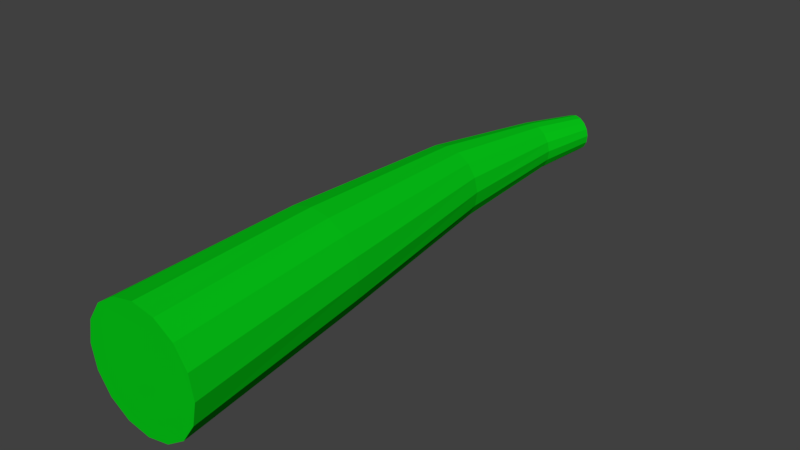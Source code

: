 # Source: melon1.blend  (saved by Blender 2.79.0; exported with 4.5.12 LTS)
import bpy
from mathutils import Matrix  # noqa: F401  (used for matrix-valued properties, if any)

bpy.ops.wm.read_factory_settings(use_empty=True)
scene = bpy.context.scene
scene.name = 'Scene'

# ---- collections
col_collection_1 = bpy.data.collections.new('Collection 1'); scene.collection.children.link(col_collection_1)

# ---- materials (node trees are filled in below, after node groups)
mat_material = bpy.data.materials.new('Material')
mat_material.alpha_threshold = 0.0
mat_material.use_transparent_shadow = False
mat_material.diffuse_color = (0.002125, 0.5841, 0.009134, 1.0)
mat_material.roughness = 0.5

# ---- material node trees

# ---- world
world_world = bpy.data.worlds.new('World'); scene.world = world_world
world_world.color = (0.05088, 0.05088, 0.05088)
world_world.use_sun_shadow = False
world_world.sun_shadow_jitter_overblur = 0.0
world_world.cycles.sampling_method = 'MANUAL'

# ---- meshes
me_cylinder = bpy.data.meshes.new('Cylinder')
me_cylinder.from_pydata([(-0.7785, 1.126, 0.03162), (-0.7758, 0.1254, 0.09999), (-0.7668, 1.122, 0.03026), (-0.7375, 0.1255, 0.09237), (-0.7564, 1.119, 0.02429), (-0.7051, 0.1256, 0.07069), (-0.749, 1.117, 0.01463), (-0.6834, 0.1256, 0.03825), (-0.7456, 1.116, 0.002737), (-0.6758, 0.1257, 9.876e-08), (-0.7468, 1.116, -0.009572), (-0.6834, 0.1256, -0.03825), (-0.7525, 1.118, -0.02042), (-0.7051, 0.1256, -0.07069), (-0.7617, 1.121, -0.02817), (-0.7375, 0.1255, -0.09237), (-0.773, 1.125, -0.03162), (-0.7758, 0.1254, -0.09999), (-0.7848, 1.129, -0.03026), (-0.8141, 0.1253, -0.09239), (-0.7952, 1.132, -0.02429), (-0.8465, 0.1253, -0.07071), (-0.8026, 1.134, -0.01463), (-0.8682, 0.1253, -0.03827), (-0.806, 1.135, -0.002737), (-0.8758, 0.1253, -2.066e-08), (-0.8047, 1.134, 0.009572), (-0.8682, 0.1253, 0.03827), (-0.7991, 1.132, 0.02042), (-0.8465, 0.1253, 0.07071), (-0.7899, 1.129, 0.02817), (-0.8141, 0.1253, 0.09238), (-0.8056, 1.023, 0.0411), (-0.8259, 0.8011, 0.06422), (-0.8044, 0.4596, 0.08861), (-0.7708, 0.4601, 0.08215), (-0.8009, 0.7995, 0.0601), (-0.7897, 1.019, 0.039), (-0.7422, 0.4605, 0.06325), (-0.7795, 0.7977, 0.04685), (-0.7757, 1.016, 0.03083), (-0.7228, 0.4603, 0.03486), (-0.7646, 0.7963, 0.02647), (-0.7659, 1.014, 0.01786), (-0.7157, 0.4606, 0.001189), (-0.7586, 0.796, 0.001965), (-0.7616, 1.013, 0.002042), (-0.7217, 0.4602, -0.0327), (-0.7622, 0.7962, -0.02302), (-0.7634, 1.013, -0.01426), (-0.7402, 0.4604, -0.06171), (-0.7749, 0.7973, -0.04482), (-0.7712, 1.015, -0.02863), (-0.7682, 0.4598, -0.08155), (-0.795, 0.799, -0.06016), (-0.7837, 1.019, -0.03889), (-0.8016, 0.4594, -0.08905), (-0.8194, 0.8006, -0.06674), (-0.7991, 1.022, -0.04346), (-0.8354, 0.4582, -0.08311), (-0.8447, 0.8019, -0.06341), (-0.8151, 1.026, -0.04161), (-0.8644, 0.4566, -0.06445), (-0.867, 0.8027, -0.05049), (-0.8293, 1.029, -0.03356), (-0.8841, 0.4544, -0.0358), (-0.8827, 0.8027, -0.02981), (-0.8394, 1.032, -0.0205), (-0.8913, 0.4523, -0.001458), (-0.8892, 0.8025, -0.004481), (-0.8438, 1.033, -0.004454), (-0.8851, 0.4546, 0.03301), (-0.8852, 0.803, 0.02133), (-0.8419, 1.032, 0.0121), (-0.8663, 0.4568, 0.06216), (-0.8715, 0.8032, 0.04339), (-0.8339, 1.03, 0.02658), (-0.8379, 0.4585, 0.08165), (-0.8507, 0.8025, 0.0584), (-0.8212, 1.027, 0.03675)], [], [(34, 1, 3, 35), (35, 3, 5, 38), (38, 5, 7, 41), (41, 7, 9, 44), (44, 9, 11, 47), (47, 11, 13, 50), (50, 13, 15, 53), (53, 15, 17, 56), (56, 17, 19, 59), (59, 19, 21, 62), (62, 21, 23, 65), (65, 23, 25, 68), (68, 25, 27, 71), (71, 27, 29, 74), (3, 1, 31, 29, 27, 25, 23, 21, 19, 17, 15, 13, 11, 9, 7, 5), (74, 29, 31, 77), (77, 31, 1, 34), (0, 2, 4, 6, 8, 10, 12, 14, 16, 18, 20, 22, 24, 26, 28, 30), (30, 79, 32, 0), (79, 78, 33, 32), (78, 77, 34, 33), (28, 76, 79, 30), (76, 75, 78, 79), (75, 74, 77, 78), (26, 73, 76, 28), (73, 72, 75, 76), (72, 71, 74, 75), (24, 70, 73, 26), (70, 69, 72, 73), (69, 68, 71, 72), (22, 67, 70, 24), (67, 66, 69, 70), (66, 65, 68, 69), (20, 64, 67, 22), (64, 63, 66, 67), (63, 62, 65, 66), (18, 61, 64, 20), (61, 60, 63, 64), (60, 59, 62, 63), (16, 58, 61, 18), (58, 57, 60, 61), (57, 56, 59, 60), (14, 55, 58, 16), (55, 54, 57, 58), (54, 53, 56, 57), (12, 52, 55, 14), (52, 51, 54, 55), (51, 50, 53, 54), (10, 49, 52, 12), (49, 48, 51, 52), (48, 47, 50, 51), (8, 46, 49, 10), (46, 45, 48, 49), (45, 44, 47, 48), (6, 43, 46, 8), (43, 42, 45, 46), (42, 41, 44, 45), (4, 40, 43, 6), (40, 39, 42, 43), (39, 38, 41, 42), (2, 37, 40, 4), (37, 36, 39, 40), (36, 35, 38, 39), (0, 32, 37, 2), (32, 33, 36, 37), (33, 34, 35, 36)])
me_cylinder.materials.append(mat_material)
me_cylinder.use_remesh_preserve_volume = False
me_cylinder.use_remesh_preserve_attributes = False
me_cylinder.use_mirror_vertex_groups = False
me_cylinder.update()

# ---- objects
ob_cylinder = bpy.data.objects.new('Cylinder', me_cylinder)

# ---- transforms, parenting, visibility, modifiers, constraints
ob_cylinder.location = (0.0, 0.0, 0.0)
ob_cylinder.lineart.crease_threshold = 0.0

# ---- collection membership
col_collection_1.objects.link(ob_cylinder)

# ---- scene / render settings (as saved in the file)
scene.frame_start = 1; scene.frame_end = 250; scene.frame_set(113)
scene.render.engine = 'BLENDER_EEVEE_NEXT'
scene.render.resolution_percentage = 50
scene.render.dither_intensity = 0.0
scene.cycles.use_denoising = False
scene.cycles.samples = 128
scene.cycles.sampling_pattern = 'TABULATED_SOBOL'
scene.cycles.use_adaptive_sampling = False
scene.cycles.use_light_tree = False
scene.cycles.blur_glossy = 0.0
scene.cycles.sample_clamp_indirect = 0.0
scene.view_settings.view_transform = 'Standard'
bpy.context.view_layer.update()

# ---- added for rendering (the .blend has no active camera and no usable light): camera, sun
cam_auto = bpy.data.cameras.new('AutoCamera')
cam_auto.lens = 50.0
cam_auto.sensor_width = 36.0
cam_auto.clip_end = 1000.0
ob_auto_camera = bpy.data.objects.new('AutoCamera', cam_auto)
scene.collection.objects.link(ob_auto_camera)
ob_auto_camera.location = (0.189198, -0.53735, 0.77822)
ob_auto_camera.rotation_euler = (1.09748, -7.21219e-08, 0.694738)
scene.camera = ob_auto_camera
light_auto_sun = bpy.data.lights.new('AutoSun', 'SUN')
light_auto_sun.energy = 3.0
light_auto_sun.angle = 0.0523599
ob_auto_sun = bpy.data.objects.new('AutoSun', light_auto_sun)
scene.collection.objects.link(ob_auto_sun)
ob_auto_sun.rotation_euler = (0.872665, 0.174533, 0.523599)
bpy.context.view_layer.update()
